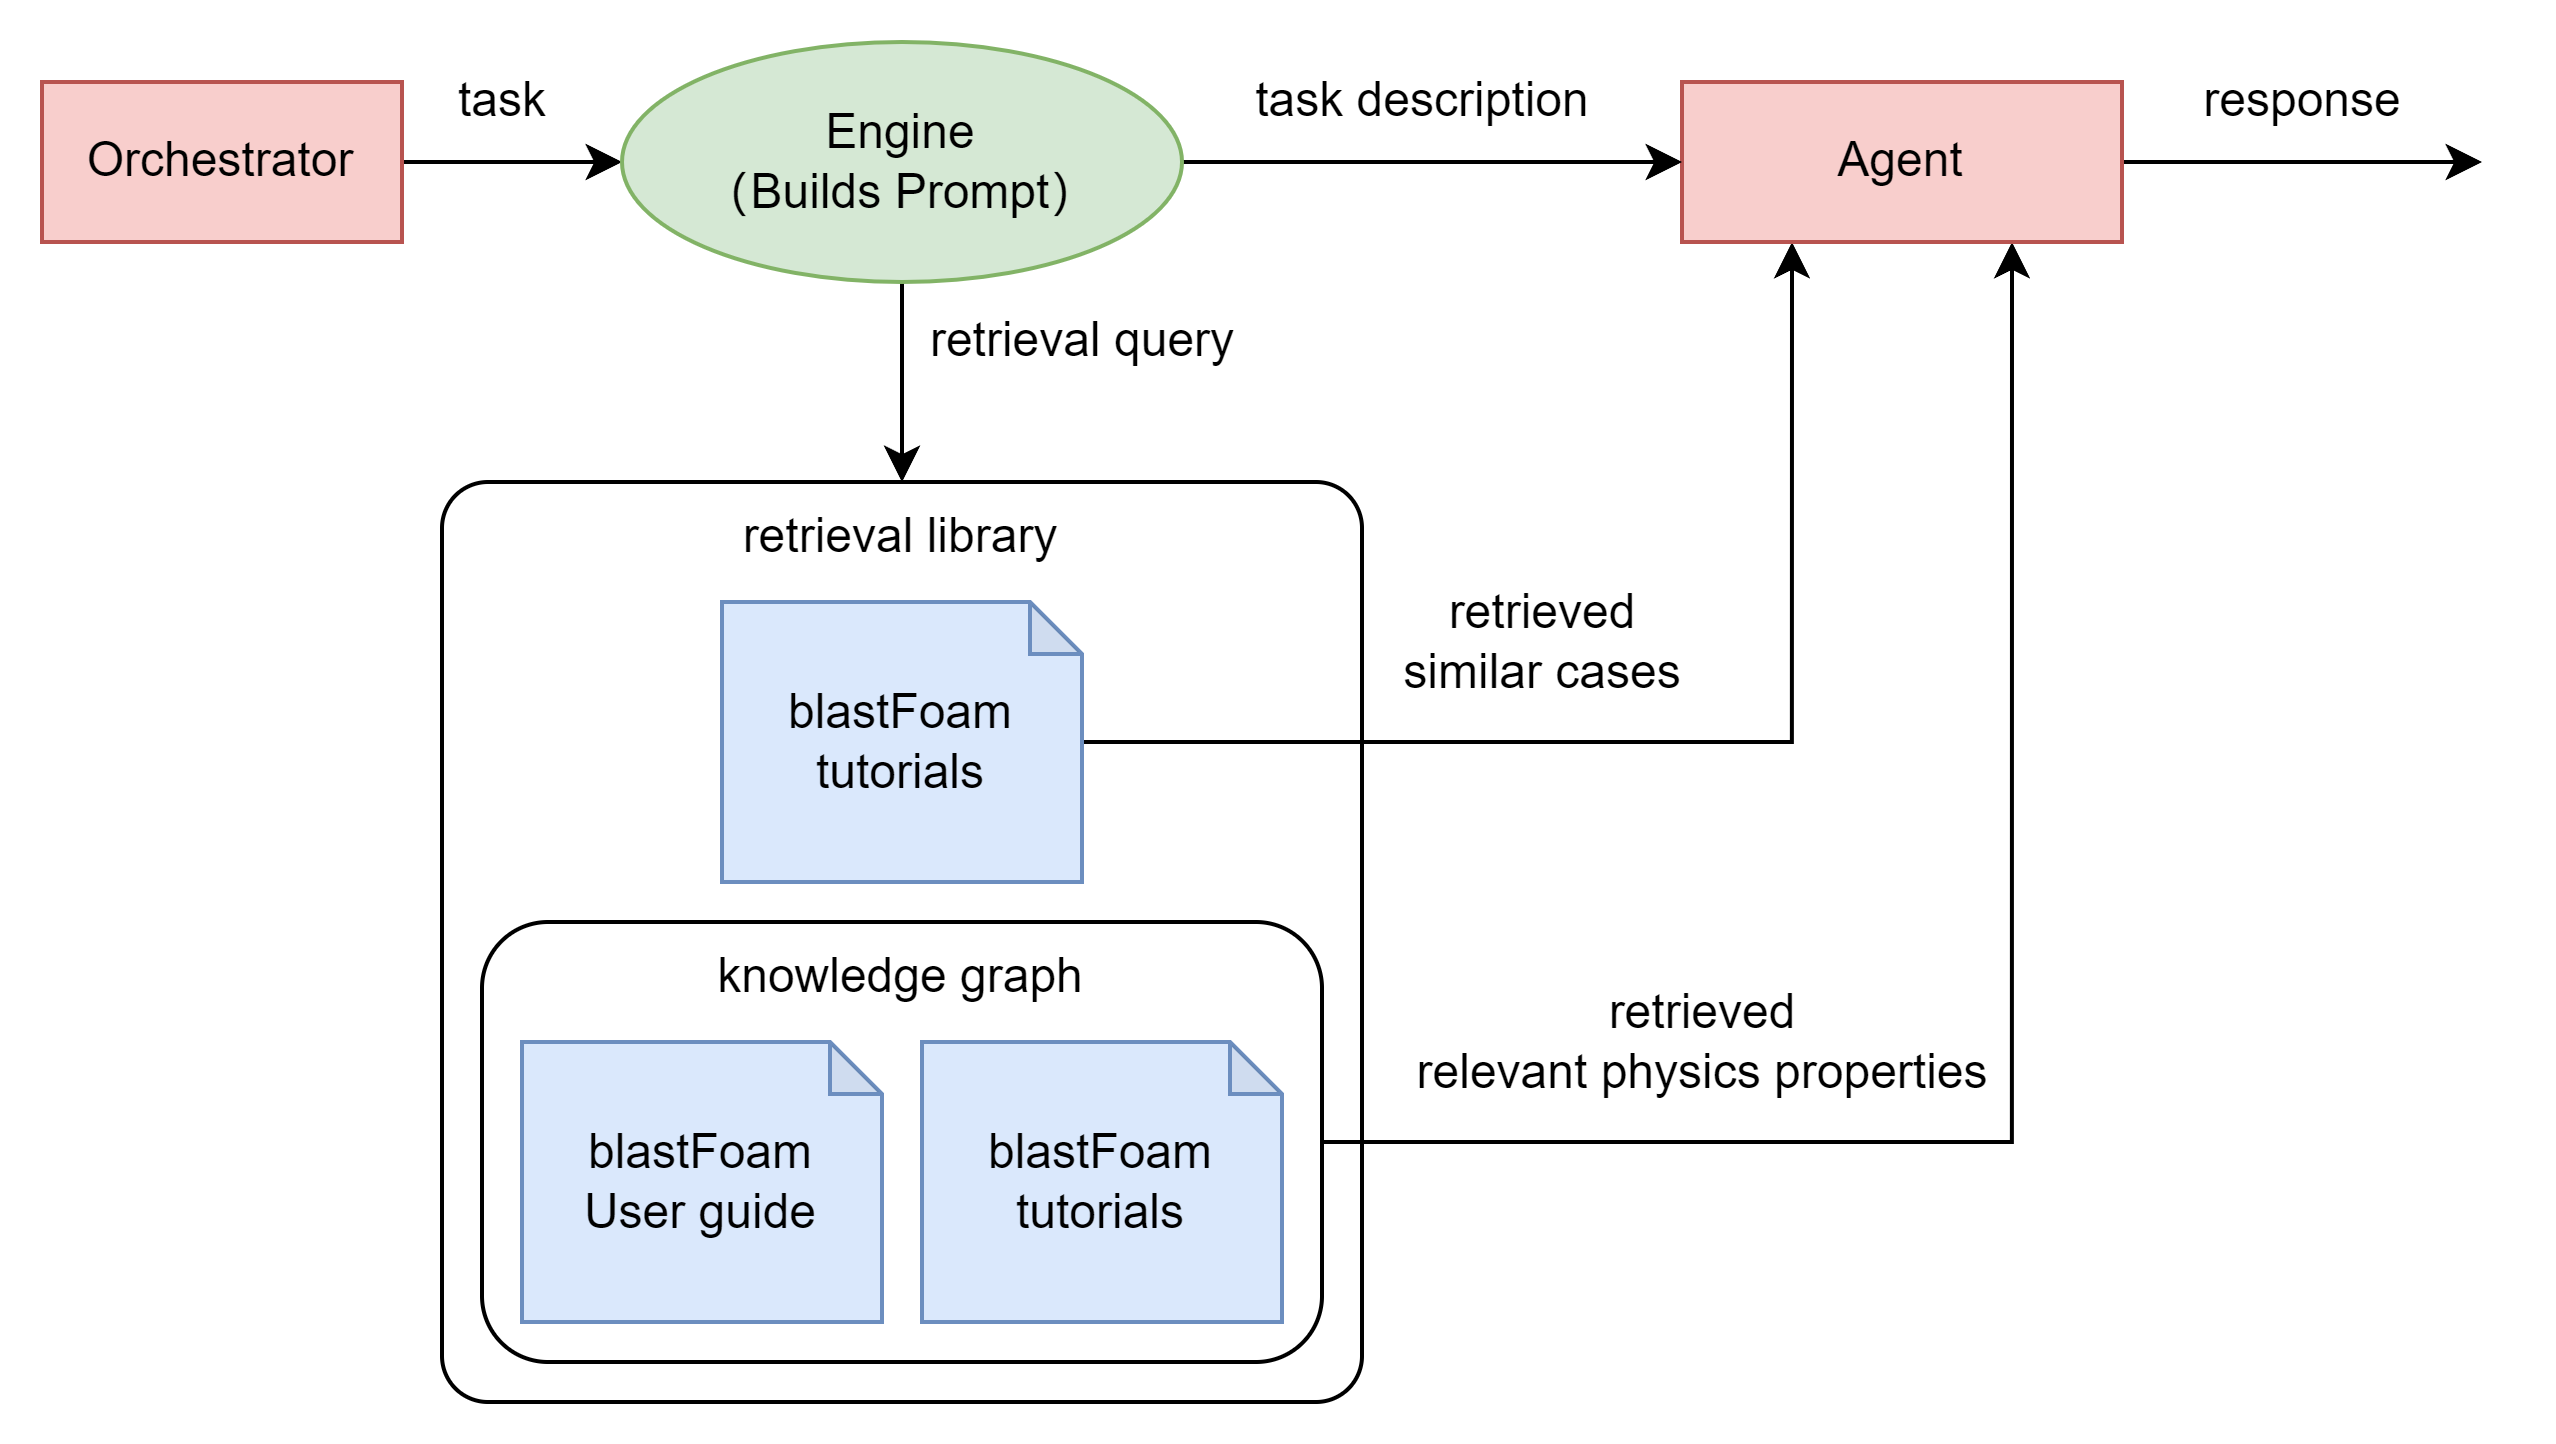

The diagram above was exported from draw.io. Its source (the exported page's mxGraphModel, read from the mxfile embedded in the PNG):
<mxGraphModel dx="1222" dy="478" grid="1" gridSize="10" guides="1" tooltips="1" connect="1" arrows="1" fold="1" page="0" pageScale="1" pageWidth="827" pageHeight="1169" math="0" shadow="0">
  <root>
    <mxCell id="0" />
    <mxCell id="1" parent="0" />
    <mxCell id="U2EyQN2BjuXWjcRTpVSE-20" value="retrieval library" style="rounded=1;whiteSpace=wrap;html=1;verticalAlign=top;arcSize=5;" vertex="1" parent="1">
      <mxGeometry x="90" y="420" width="230" height="230" as="geometry" />
    </mxCell>
    <mxCell id="U2EyQN2BjuXWjcRTpVSE-26" style="edgeStyle=orthogonalEdgeStyle;rounded=0;orthogonalLoop=1;jettySize=auto;html=1;entryX=0.75;entryY=1;entryDx=0;entryDy=0;" edge="1" parent="1" source="U2EyQN2BjuXWjcRTpVSE-15" target="U2EyQN2BjuXWjcRTpVSE-17">
      <mxGeometry relative="1" as="geometry">
        <mxPoint x="540" y="625" as="targetPoint" />
      </mxGeometry>
    </mxCell>
    <mxCell id="U2EyQN2BjuXWjcRTpVSE-15" value="knowledge graph" style="rounded=1;whiteSpace=wrap;html=1;verticalAlign=top;" vertex="1" parent="1">
      <mxGeometry x="100" y="530" width="210" height="110" as="geometry" />
    </mxCell>
    <mxCell id="U2EyQN2BjuXWjcRTpVSE-8" value="blastFoam &lt;br&gt;User guide" style="shape=note;whiteSpace=wrap;html=1;backgroundOutline=1;darkOpacity=0.05;size=13;fillColor=#dae8fc;strokeColor=#6c8ebf;fontFamily=Arial;" vertex="1" parent="1">
      <mxGeometry x="110" y="560" width="90" height="70" as="geometry" />
    </mxCell>
    <mxCell id="U2EyQN2BjuXWjcRTpVSE-27" style="edgeStyle=orthogonalEdgeStyle;rounded=0;orthogonalLoop=1;jettySize=auto;html=1;entryX=0.25;entryY=1;entryDx=0;entryDy=0;" edge="1" parent="1" source="U2EyQN2BjuXWjcRTpVSE-10" target="U2EyQN2BjuXWjcRTpVSE-17">
      <mxGeometry relative="1" as="geometry">
        <mxPoint x="480" y="525" as="targetPoint" />
      </mxGeometry>
    </mxCell>
    <mxCell id="U2EyQN2BjuXWjcRTpVSE-10" value="blastFoam &lt;br&gt;tutorials" style="shape=note;whiteSpace=wrap;html=1;backgroundOutline=1;darkOpacity=0.05;size=13;fillColor=#dae8fc;strokeColor=#6c8ebf;fontFamily=Arial;" vertex="1" parent="1">
      <mxGeometry x="160" y="450" width="90" height="70" as="geometry" />
    </mxCell>
    <mxCell id="U2EyQN2BjuXWjcRTpVSE-11" value="blastFoam &lt;br&gt;tutorials" style="shape=note;whiteSpace=wrap;html=1;backgroundOutline=1;darkOpacity=0.05;size=13;fillColor=#dae8fc;strokeColor=#6c8ebf;fontFamily=Arial;" vertex="1" parent="1">
      <mxGeometry x="210" y="560" width="90" height="70" as="geometry" />
    </mxCell>
    <mxCell id="U2EyQN2BjuXWjcRTpVSE-13" value="retrieved&lt;br&gt;similar cases" style="text;html=1;align=center;verticalAlign=middle;resizable=0;points=[];autosize=1;strokeColor=none;fillColor=none;" vertex="1" parent="1">
      <mxGeometry x="320" y="440" width="90" height="40" as="geometry" />
    </mxCell>
    <mxCell id="U2EyQN2BjuXWjcRTpVSE-14" value="retrieved &lt;br&gt;relevant physics properties" style="text;html=1;align=center;verticalAlign=middle;resizable=0;points=[];autosize=1;strokeColor=none;fillColor=none;" vertex="1" parent="1">
      <mxGeometry x="320" y="540" width="170" height="40" as="geometry" />
    </mxCell>
    <mxCell id="U2EyQN2BjuXWjcRTpVSE-35" style="edgeStyle=orthogonalEdgeStyle;rounded=0;orthogonalLoop=1;jettySize=auto;html=1;" edge="1" parent="1" source="U2EyQN2BjuXWjcRTpVSE-17">
      <mxGeometry relative="1" as="geometry">
        <mxPoint x="600" y="340" as="targetPoint" />
      </mxGeometry>
    </mxCell>
    <mxCell id="U2EyQN2BjuXWjcRTpVSE-17" value="Agent" style="rounded=0;whiteSpace=wrap;html=1;fillColor=#f8cecc;strokeColor=#b85450;fontFamily=Arial;" vertex="1" parent="1">
      <mxGeometry x="400" y="320" width="110" height="40" as="geometry" />
    </mxCell>
    <mxCell id="U2EyQN2BjuXWjcRTpVSE-18" value="retrieval query" style="text;html=1;align=center;verticalAlign=middle;resizable=0;points=[];autosize=1;strokeColor=none;fillColor=none;" vertex="1" parent="1">
      <mxGeometry x="200" y="370" width="100" height="30" as="geometry" />
    </mxCell>
    <mxCell id="U2EyQN2BjuXWjcRTpVSE-31" style="edgeStyle=orthogonalEdgeStyle;rounded=0;orthogonalLoop=1;jettySize=auto;html=1;entryX=0;entryY=0.5;entryDx=0;entryDy=0;" edge="1" parent="1" source="U2EyQN2BjuXWjcRTpVSE-28" target="U2EyQN2BjuXWjcRTpVSE-30">
      <mxGeometry relative="1" as="geometry" />
    </mxCell>
    <mxCell id="U2EyQN2BjuXWjcRTpVSE-28" value="Orchestrator" style="rounded=0;whiteSpace=wrap;html=1;fillColor=#f8cecc;strokeColor=#b85450;fontFamily=Arial;" vertex="1" parent="1">
      <mxGeometry x="-10" y="320" width="90" height="40" as="geometry" />
    </mxCell>
    <mxCell id="U2EyQN2BjuXWjcRTpVSE-29" value="task description" style="text;html=1;align=center;verticalAlign=middle;resizable=0;points=[];autosize=1;strokeColor=none;fillColor=none;" vertex="1" parent="1">
      <mxGeometry x="280" y="310" width="110" height="30" as="geometry" />
    </mxCell>
    <mxCell id="U2EyQN2BjuXWjcRTpVSE-32" style="edgeStyle=orthogonalEdgeStyle;rounded=0;orthogonalLoop=1;jettySize=auto;html=1;entryX=0.5;entryY=0;entryDx=0;entryDy=0;" edge="1" parent="1" source="U2EyQN2BjuXWjcRTpVSE-30" target="U2EyQN2BjuXWjcRTpVSE-20">
      <mxGeometry relative="1" as="geometry" />
    </mxCell>
    <mxCell id="U2EyQN2BjuXWjcRTpVSE-33" style="edgeStyle=orthogonalEdgeStyle;rounded=0;orthogonalLoop=1;jettySize=auto;html=1;entryX=0;entryY=0.5;entryDx=0;entryDy=0;" edge="1" parent="1" source="U2EyQN2BjuXWjcRTpVSE-30" target="U2EyQN2BjuXWjcRTpVSE-17">
      <mxGeometry relative="1" as="geometry" />
    </mxCell>
    <mxCell id="U2EyQN2BjuXWjcRTpVSE-30" value="Engine&lt;br&gt;（Builds Prompt）" style="ellipse;whiteSpace=wrap;html=1;fillColor=#d5e8d4;strokeColor=#82b366;" vertex="1" parent="1">
      <mxGeometry x="135" y="310" width="140" height="60" as="geometry" />
    </mxCell>
    <mxCell id="U2EyQN2BjuXWjcRTpVSE-34" value="response" style="text;html=1;align=center;verticalAlign=middle;resizable=0;points=[];autosize=1;strokeColor=none;fillColor=none;" vertex="1" parent="1">
      <mxGeometry x="520" y="310" width="70" height="30" as="geometry" />
    </mxCell>
    <mxCell id="U2EyQN2BjuXWjcRTpVSE-36" value="task" style="text;html=1;align=center;verticalAlign=middle;resizable=0;points=[];autosize=1;strokeColor=none;fillColor=none;" vertex="1" parent="1">
      <mxGeometry x="80" y="310" width="50" height="30" as="geometry" />
    </mxCell>
  </root>
</mxGraphModel>